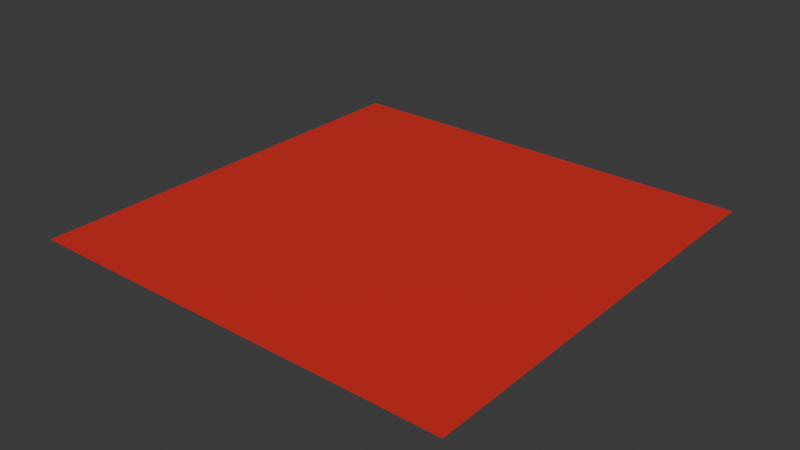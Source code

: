 # Source: signal-red.blend  (saved by Blender 4.2.66; exported with 4.5.12 LTS)
import bpy
from mathutils import Matrix  # noqa: F401  (used for matrix-valued properties, if any)

bpy.ops.wm.read_factory_settings(use_empty=True)
scene = bpy.context.scene
scene.name = 'Scene'

# ---- images (referenced by path relative to the original .blend; pixels are not part of the script)
import os
ASSET_DIR = os.environ.get("B2B_ASSET_DIR", "")  # directory of the original .blend (textures are referenced by path, not embedded)
HERE = os.path.dirname(os.path.abspath(__file__))  # packed textures are extracted next to this script under _unpacked/

def load_image(name, relpath, width, height, colorspace="sRGB"):
    """Load a texture the original file referenced (path relative to the .blend, or extracted next to this script)."""
    p = next((c for c in (os.path.join(HERE, relpath), os.path.join(ASSET_DIR, relpath)) if relpath and os.path.exists(c)), "")
    if p:
        img = bpy.data.images.load(p, check_existing=True)
        img.name = name
    else:  # same state as the original file: an image datablock whose file is absent (Cycles renders it pink)
        img = bpy.data.images.new(name, width, height)
        img.source = "FILE"
        img.filepath = "//" + (relpath or name)
    img.colorspace_settings.name = colorspace
    return img
img_base = load_image('base', '_unpacked/base.e42fddd1.png', 512, 512, 'sRGB')

# ---- materials (node trees are filled in below, after node groups)
mat_signal_red = bpy.data.materials.new('signal-red')

# ---- material node trees
mat_signal_red.use_nodes = True; mat_signal_red.node_tree.nodes.clear()
_N = mat_signal_red.node_tree.nodes; _L = mat_signal_red.node_tree.links
n0 = _N.new('ShaderNodeBsdfPrincipled'); n0.name = 'Principled BSDF'; n0.location = (10, 300)
n1 = _N.new('ShaderNodeOutputMaterial'); n1.name = 'Material Output'; n1.location = (300, 300)
n2 = _N.new('ShaderNodeTexImage'); n2.name = 'Image Texture'; n2.location = (-440, 210)
n2.label = 'BASE COLOR'
n2.image = img_base
_L.new(n0.outputs[0], n1.inputs[0])
_L.new(n2.outputs[0], n0.inputs[0])
n1.is_active_output = True

# ---- world
world_world = bpy.data.worlds.new('World'); scene.world = world_world
world_world.use_nodes = True; world_world.node_tree.nodes.clear()
_N = world_world.node_tree.nodes; _L = world_world.node_tree.links
n0 = _N.new('ShaderNodeOutputWorld'); n0.name = 'World Output'; n0.location = (300, 300)
n1 = _N.new('ShaderNodeBackground'); n1.name = 'Background'; n1.location = (10, 300)
n1.inputs[0].default_value = (0.05088, 0.05088, 0.05088, 1.0)
_L.new(n1.outputs[0], n0.inputs[0])
n0.is_active_output = True
world_world.color = (0.05088, 0.05088, 0.05088)
world_world.sun_shadow_jitter_overblur = 0.0

# ---- meshes
me_plane = bpy.data.meshes.new('Plane')
me_plane.from_pydata([(-1.0, 1.0, 0.0), (-1.0, -1.0, 0.0), (1.0, 1.0, 0.0), (1.0, -1.0, 0.0)], [], [(0, 1, 2), (1, 3, 2)])
_uv = me_plane.uv_layers.new(name='UVMap')
_uv.uv.foreach_set('vector', [0.0, 1.0, 0.0, 0.0, 1.0, 1.0, 0.0, 0.0, 1.0, 0.0, 1.0, 1.0])
me_plane.materials.append(mat_signal_red)
me_plane.update()
me_plane.normals_split_custom_set([tuple(v) for v in zip(*[iter([0.0, 0.0, 1.0, 0.0, 0.0, 1.0, 0.0, 0.0, 1.0, 0.0, 0.0, 1.0, 0.0, 0.0, 1.0, 0.0, 0.0, 1.0])] * 3)])

# ---- objects
ob_signal_red = bpy.data.objects.new('signal-red', me_plane)

# ---- transforms, parenting, visibility, modifiers, constraints
ob_signal_red.location = (0.0, 0.0, 0.0)
ob_signal_red.rotation_mode = 'QUATERNION'
ob_signal_red.rotation_quaternion = (1.0, 0.0, 0.0, 0.0)

# ---- collection membership
scene.collection.objects.link(ob_signal_red)

# ---- scene / render settings (as saved in the file)
scene.frame_start = 1; scene.frame_end = 250; scene.frame_set(1)
scene.render.engine = 'BLENDER_EEVEE_NEXT'
bpy.context.view_layer.update()

# ---- added for rendering (the .blend has no active camera and no usable light): camera, sun
cam_auto = bpy.data.cameras.new('AutoCamera')
cam_auto.lens = 50.0
cam_auto.sensor_width = 36.0
cam_auto.clip_end = 1000.0
ob_auto_camera = bpy.data.objects.new('AutoCamera', cam_auto)
scene.collection.objects.link(ob_auto_camera)
ob_auto_camera.location = (2.61693, -3.14032, 2.09354)
ob_auto_camera.rotation_euler = (1.09748, -7.21219e-08, 0.694738)
scene.camera = ob_auto_camera
light_auto_sun = bpy.data.lights.new('AutoSun', 'SUN')
light_auto_sun.energy = 3.0
light_auto_sun.angle = 0.0523599
ob_auto_sun = bpy.data.objects.new('AutoSun', light_auto_sun)
scene.collection.objects.link(ob_auto_sun)
ob_auto_sun.rotation_euler = (0.872665, 0.174533, 0.523599)
bpy.context.view_layer.update()
